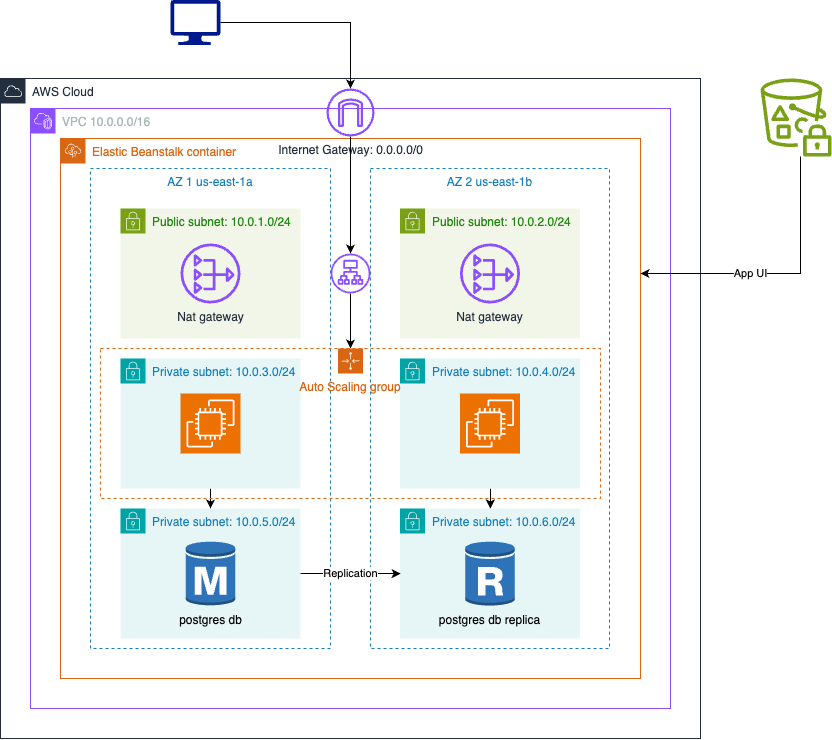

The diagram above was exported from draw.io. Its source (the exported page's mxGraphModel, read from the mxfile embedded in the PNG):
<mxGraphModel dx="1207" dy="805" grid="1" gridSize="10" guides="1" tooltips="1" connect="1" arrows="1" fold="1" page="1" pageScale="1" pageWidth="850" pageHeight="1100" math="0" shadow="0">
  <root>
    <mxCell id="0" />
    <mxCell id="1" parent="0" />
    <mxCell id="vHoMzClh3nNfFi5wtRrl-1" value="AWS Cloud" style="points=[[0,0],[0.25,0],[0.5,0],[0.75,0],[1,0],[1,0.25],[1,0.5],[1,0.75],[1,1],[0.75,1],[0.5,1],[0.25,1],[0,1],[0,0.75],[0,0.5],[0,0.25]];outlineConnect=0;gradientColor=none;html=1;whiteSpace=wrap;fontSize=12;fontStyle=0;container=1;pointerEvents=0;collapsible=0;recursiveResize=0;shape=mxgraph.aws4.group;grIcon=mxgraph.aws4.group_aws_cloud;strokeColor=#232F3E;fillColor=none;verticalAlign=top;align=left;spacingLeft=30;fontColor=#232F3E;dashed=0;" vertex="1" parent="1">
      <mxGeometry x="90" y="330" width="700" height="660" as="geometry" />
    </mxCell>
    <mxCell id="vHoMzClh3nNfFi5wtRrl-15" value="Internet Gateway: 0.0.0.0/0" style="sketch=0;outlineConnect=0;fontColor=#232F3E;gradientColor=none;fillColor=#8C4FFF;strokeColor=none;dashed=0;verticalLabelPosition=bottom;verticalAlign=top;align=center;html=1;fontSize=12;fontStyle=0;aspect=fixed;pointerEvents=1;shape=mxgraph.aws4.internet_gateway;" vertex="1" parent="vHoMzClh3nNfFi5wtRrl-1">
      <mxGeometry x="326" y="10" width="48" height="48" as="geometry" />
    </mxCell>
    <mxCell id="vHoMzClh3nNfFi5wtRrl-2" value="VPC 10.0.0.0/16" style="points=[[0,0],[0.25,0],[0.5,0],[0.75,0],[1,0],[1,0.25],[1,0.5],[1,0.75],[1,1],[0.75,1],[0.5,1],[0.25,1],[0,1],[0,0.75],[0,0.5],[0,0.25]];outlineConnect=0;gradientColor=none;html=1;whiteSpace=wrap;fontSize=12;fontStyle=0;container=1;pointerEvents=0;collapsible=0;recursiveResize=0;shape=mxgraph.aws4.group;grIcon=mxgraph.aws4.group_vpc2;strokeColor=#8C4FFF;fillColor=none;verticalAlign=top;align=left;spacingLeft=30;fontColor=#AAB7B8;dashed=0;" vertex="1" parent="1">
      <mxGeometry x="120" y="360" width="640" height="600" as="geometry" />
    </mxCell>
    <mxCell id="vHoMzClh3nNfFi5wtRrl-3" value="Elastic Beanstalk container" style="points=[[0,0],[0.25,0],[0.5,0],[0.75,0],[1,0],[1,0.25],[1,0.5],[1,0.75],[1,1],[0.75,1],[0.5,1],[0.25,1],[0,1],[0,0.75],[0,0.5],[0,0.25]];outlineConnect=0;gradientColor=none;html=1;whiteSpace=wrap;fontSize=12;fontStyle=0;container=1;pointerEvents=0;collapsible=0;recursiveResize=0;shape=mxgraph.aws4.group;grIcon=mxgraph.aws4.group_elastic_beanstalk;strokeColor=#D86613;fillColor=none;verticalAlign=top;align=left;spacingLeft=30;fontColor=#D86613;dashed=0;" vertex="1" parent="1">
      <mxGeometry x="150" y="390" width="580" height="540" as="geometry" />
    </mxCell>
    <mxCell id="vHoMzClh3nNfFi5wtRrl-4" value="AZ 1 us-east-1a" style="fillColor=none;strokeColor=#147EBA;dashed=1;verticalAlign=top;fontStyle=0;fontColor=#147EBA;whiteSpace=wrap;html=1;" vertex="1" parent="vHoMzClh3nNfFi5wtRrl-3">
      <mxGeometry x="30" y="30" width="240" height="480" as="geometry" />
    </mxCell>
    <mxCell id="vHoMzClh3nNfFi5wtRrl-5" value="AZ 2 us-east-1b" style="fillColor=none;strokeColor=#147EBA;dashed=1;verticalAlign=top;fontStyle=0;fontColor=#147EBA;whiteSpace=wrap;html=1;" vertex="1" parent="vHoMzClh3nNfFi5wtRrl-3">
      <mxGeometry x="310" y="30" width="239" height="480" as="geometry" />
    </mxCell>
    <mxCell id="vHoMzClh3nNfFi5wtRrl-6" value="Public subnet: 10.0.1.0/24" style="points=[[0,0],[0.25,0],[0.5,0],[0.75,0],[1,0],[1,0.25],[1,0.5],[1,0.75],[1,1],[0.75,1],[0.5,1],[0.25,1],[0,1],[0,0.75],[0,0.5],[0,0.25]];outlineConnect=0;gradientColor=none;html=1;whiteSpace=wrap;fontSize=12;fontStyle=0;container=1;pointerEvents=0;collapsible=0;recursiveResize=0;shape=mxgraph.aws4.group;grIcon=mxgraph.aws4.group_security_group;grStroke=0;strokeColor=#7AA116;fillColor=#F2F6E8;verticalAlign=top;align=left;spacingLeft=30;fontColor=#248814;dashed=0;" vertex="1" parent="vHoMzClh3nNfFi5wtRrl-3">
      <mxGeometry x="60" y="70" width="180" height="130" as="geometry" />
    </mxCell>
    <mxCell id="vHoMzClh3nNfFi5wtRrl-16" value="Nat gateway" style="sketch=0;outlineConnect=0;fontColor=#232F3E;gradientColor=none;fillColor=#8C4FFF;strokeColor=none;dashed=0;verticalLabelPosition=bottom;verticalAlign=top;align=center;html=1;fontSize=12;fontStyle=0;aspect=fixed;pointerEvents=1;shape=mxgraph.aws4.nat_gateway;" vertex="1" parent="vHoMzClh3nNfFi5wtRrl-6">
      <mxGeometry x="60" y="35" width="60" height="60" as="geometry" />
    </mxCell>
    <mxCell id="vHoMzClh3nNfFi5wtRrl-38" style="edgeStyle=orthogonalEdgeStyle;rounded=0;orthogonalLoop=1;jettySize=auto;html=1;" edge="1" parent="vHoMzClh3nNfFi5wtRrl-3" source="vHoMzClh3nNfFi5wtRrl-8" target="vHoMzClh3nNfFi5wtRrl-10">
      <mxGeometry relative="1" as="geometry" />
    </mxCell>
    <mxCell id="vHoMzClh3nNfFi5wtRrl-8" value="Private subnet: 10.0.3.0/24" style="points=[[0,0],[0.25,0],[0.5,0],[0.75,0],[1,0],[1,0.25],[1,0.5],[1,0.75],[1,1],[0.75,1],[0.5,1],[0.25,1],[0,1],[0,0.75],[0,0.5],[0,0.25]];outlineConnect=0;gradientColor=none;html=1;whiteSpace=wrap;fontSize=12;fontStyle=0;container=1;pointerEvents=0;collapsible=0;recursiveResize=0;shape=mxgraph.aws4.group;grIcon=mxgraph.aws4.group_security_group;grStroke=0;strokeColor=#00A4A6;fillColor=#E6F6F7;verticalAlign=top;align=left;spacingLeft=30;fontColor=#147EBA;dashed=0;" vertex="1" parent="vHoMzClh3nNfFi5wtRrl-3">
      <mxGeometry x="60" y="220" width="180" height="130" as="geometry" />
    </mxCell>
    <mxCell id="vHoMzClh3nNfFi5wtRrl-10" value="Private subnet: 10.0.5.0/24" style="points=[[0,0],[0.25,0],[0.5,0],[0.75,0],[1,0],[1,0.25],[1,0.5],[1,0.75],[1,1],[0.75,1],[0.5,1],[0.25,1],[0,1],[0,0.75],[0,0.5],[0,0.25]];outlineConnect=0;gradientColor=none;html=1;whiteSpace=wrap;fontSize=12;fontStyle=0;container=1;pointerEvents=0;collapsible=0;recursiveResize=0;shape=mxgraph.aws4.group;grIcon=mxgraph.aws4.group_security_group;grStroke=0;strokeColor=#00A4A6;fillColor=#E6F6F7;verticalAlign=top;align=left;spacingLeft=30;fontColor=#147EBA;dashed=0;" vertex="1" parent="vHoMzClh3nNfFi5wtRrl-3">
      <mxGeometry x="60" y="370" width="180" height="130" as="geometry" />
    </mxCell>
    <mxCell id="vHoMzClh3nNfFi5wtRrl-11" value="Public subnet: 10.0.2.0/24" style="points=[[0,0],[0.25,0],[0.5,0],[0.75,0],[1,0],[1,0.25],[1,0.5],[1,0.75],[1,1],[0.75,1],[0.5,1],[0.25,1],[0,1],[0,0.75],[0,0.5],[0,0.25]];outlineConnect=0;gradientColor=none;html=1;whiteSpace=wrap;fontSize=12;fontStyle=0;container=1;pointerEvents=0;collapsible=0;recursiveResize=0;shape=mxgraph.aws4.group;grIcon=mxgraph.aws4.group_security_group;grStroke=0;strokeColor=#7AA116;fillColor=#F2F6E8;verticalAlign=top;align=left;spacingLeft=30;fontColor=#248814;dashed=0;" vertex="1" parent="vHoMzClh3nNfFi5wtRrl-3">
      <mxGeometry x="339.5" y="70" width="180" height="130" as="geometry" />
    </mxCell>
    <mxCell id="vHoMzClh3nNfFi5wtRrl-17" value="Nat gateway" style="sketch=0;outlineConnect=0;fontColor=#232F3E;gradientColor=none;fillColor=#8C4FFF;strokeColor=none;dashed=0;verticalLabelPosition=bottom;verticalAlign=top;align=center;html=1;fontSize=12;fontStyle=0;aspect=fixed;pointerEvents=1;shape=mxgraph.aws4.nat_gateway;" vertex="1" parent="vHoMzClh3nNfFi5wtRrl-11">
      <mxGeometry x="60" y="35" width="60" height="60" as="geometry" />
    </mxCell>
    <mxCell id="vHoMzClh3nNfFi5wtRrl-12" value="Private subnet: 10.0.4.0/24" style="points=[[0,0],[0.25,0],[0.5,0],[0.75,0],[1,0],[1,0.25],[1,0.5],[1,0.75],[1,1],[0.75,1],[0.5,1],[0.25,1],[0,1],[0,0.75],[0,0.5],[0,0.25]];outlineConnect=0;gradientColor=none;html=1;whiteSpace=wrap;fontSize=12;fontStyle=0;container=1;pointerEvents=0;collapsible=0;recursiveResize=0;shape=mxgraph.aws4.group;grIcon=mxgraph.aws4.group_security_group;grStroke=0;strokeColor=#00A4A6;fillColor=#E6F6F7;verticalAlign=top;align=left;spacingLeft=30;fontColor=#147EBA;dashed=0;" vertex="1" parent="vHoMzClh3nNfFi5wtRrl-3">
      <mxGeometry x="339.5" y="220" width="180" height="130" as="geometry" />
    </mxCell>
    <mxCell id="vHoMzClh3nNfFi5wtRrl-13" value="Private subnet: 10.0.6.0/24" style="points=[[0,0],[0.25,0],[0.5,0],[0.75,0],[1,0],[1,0.25],[1,0.5],[1,0.75],[1,1],[0.75,1],[0.5,1],[0.25,1],[0,1],[0,0.75],[0,0.5],[0,0.25]];outlineConnect=0;gradientColor=none;html=1;whiteSpace=wrap;fontSize=12;fontStyle=0;container=1;pointerEvents=0;collapsible=0;recursiveResize=0;shape=mxgraph.aws4.group;grIcon=mxgraph.aws4.group_security_group;grStroke=0;strokeColor=#00A4A6;fillColor=#E6F6F7;verticalAlign=top;align=left;spacingLeft=30;fontColor=#147EBA;dashed=0;" vertex="1" parent="vHoMzClh3nNfFi5wtRrl-3">
      <mxGeometry x="339.5" y="370" width="180" height="130" as="geometry" />
    </mxCell>
    <mxCell id="vHoMzClh3nNfFi5wtRrl-35" value="postgres db replica" style="outlineConnect=0;dashed=0;verticalLabelPosition=bottom;verticalAlign=top;align=center;html=1;shape=mxgraph.aws3.rds_db_instance_read_replica;fillColor=#2E73B8;gradientColor=none;" vertex="1" parent="vHoMzClh3nNfFi5wtRrl-13">
      <mxGeometry x="65.25" y="32" width="49.5" height="66" as="geometry" />
    </mxCell>
    <mxCell id="vHoMzClh3nNfFi5wtRrl-23" style="edgeStyle=orthogonalEdgeStyle;rounded=0;orthogonalLoop=1;jettySize=auto;html=1;" edge="1" parent="vHoMzClh3nNfFi5wtRrl-3" source="vHoMzClh3nNfFi5wtRrl-18" target="vHoMzClh3nNfFi5wtRrl-22">
      <mxGeometry relative="1" as="geometry" />
    </mxCell>
    <mxCell id="vHoMzClh3nNfFi5wtRrl-18" value="" style="sketch=0;outlineConnect=0;fontColor=#232F3E;gradientColor=none;fillColor=#8C4FFF;strokeColor=none;dashed=0;verticalLabelPosition=bottom;verticalAlign=top;align=center;html=1;fontSize=12;fontStyle=0;aspect=fixed;pointerEvents=1;shape=mxgraph.aws4.application_load_balancer;" vertex="1" parent="vHoMzClh3nNfFi5wtRrl-3">
      <mxGeometry x="270" y="115" width="40" height="40" as="geometry" />
    </mxCell>
    <mxCell id="vHoMzClh3nNfFi5wtRrl-22" value="Auto Scaling group" style="points=[[0,0],[0.25,0],[0.5,0],[0.75,0],[1,0],[1,0.25],[1,0.5],[1,0.75],[1,1],[0.75,1],[0.5,1],[0.25,1],[0,1],[0,0.75],[0,0.5],[0,0.25]];outlineConnect=0;gradientColor=none;html=1;whiteSpace=wrap;fontSize=12;fontStyle=0;container=1;pointerEvents=0;collapsible=0;recursiveResize=0;shape=mxgraph.aws4.groupCenter;grIcon=mxgraph.aws4.group_auto_scaling_group;grStroke=1;strokeColor=#D86613;fillColor=none;verticalAlign=top;align=center;fontColor=#D86613;dashed=1;spacingTop=25;" vertex="1" parent="vHoMzClh3nNfFi5wtRrl-3">
      <mxGeometry x="40" y="210" width="500" height="150" as="geometry" />
    </mxCell>
    <mxCell id="vHoMzClh3nNfFi5wtRrl-32" value="" style="sketch=0;points=[[0,0,0],[0.25,0,0],[0.5,0,0],[0.75,0,0],[1,0,0],[0,1,0],[0.25,1,0],[0.5,1,0],[0.75,1,0],[1,1,0],[0,0.25,0],[0,0.5,0],[0,0.75,0],[1,0.25,0],[1,0.5,0],[1,0.75,0]];outlineConnect=0;fontColor=#232F3E;fillColor=#ED7100;strokeColor=#ffffff;dashed=0;verticalLabelPosition=bottom;verticalAlign=top;align=center;html=1;fontSize=12;fontStyle=0;aspect=fixed;shape=mxgraph.aws4.resourceIcon;resIcon=mxgraph.aws4.ec2;" vertex="1" parent="vHoMzClh3nNfFi5wtRrl-22">
      <mxGeometry x="80" y="45" width="60" height="60" as="geometry" />
    </mxCell>
    <mxCell id="vHoMzClh3nNfFi5wtRrl-33" value="" style="sketch=0;points=[[0,0,0],[0.25,0,0],[0.5,0,0],[0.75,0,0],[1,0,0],[0,1,0],[0.25,1,0],[0.5,1,0],[0.75,1,0],[1,1,0],[0,0.25,0],[0,0.5,0],[0,0.75,0],[1,0.25,0],[1,0.5,0],[1,0.75,0]];outlineConnect=0;fontColor=#232F3E;fillColor=#ED7100;strokeColor=#ffffff;dashed=0;verticalLabelPosition=bottom;verticalAlign=top;align=center;html=1;fontSize=12;fontStyle=0;aspect=fixed;shape=mxgraph.aws4.resourceIcon;resIcon=mxgraph.aws4.ec2;" vertex="1" parent="vHoMzClh3nNfFi5wtRrl-22">
      <mxGeometry x="359.5" y="45" width="60" height="60" as="geometry" />
    </mxCell>
    <mxCell id="vHoMzClh3nNfFi5wtRrl-24" value="Replication" style="edgeStyle=orthogonalEdgeStyle;rounded=0;orthogonalLoop=1;jettySize=auto;html=1;entryX=0.126;entryY=0.844;entryDx=0;entryDy=0;entryPerimeter=0;" edge="1" parent="vHoMzClh3nNfFi5wtRrl-3" source="vHoMzClh3nNfFi5wtRrl-10" target="vHoMzClh3nNfFi5wtRrl-5">
      <mxGeometry relative="1" as="geometry" />
    </mxCell>
    <mxCell id="vHoMzClh3nNfFi5wtRrl-34" value="postgres db" style="outlineConnect=0;dashed=0;verticalLabelPosition=bottom;verticalAlign=top;align=center;html=1;shape=mxgraph.aws3.rds_db_instance;fillColor=#2E73B8;gradientColor=none;" vertex="1" parent="vHoMzClh3nNfFi5wtRrl-3">
      <mxGeometry x="125.25" y="402" width="49.5" height="66" as="geometry" />
    </mxCell>
    <mxCell id="vHoMzClh3nNfFi5wtRrl-43" value="" style="endArrow=classic;html=1;rounded=0;exitX=0.502;exitY=0.667;exitDx=0;exitDy=0;exitPerimeter=0;" edge="1" parent="vHoMzClh3nNfFi5wtRrl-3" source="vHoMzClh3nNfFi5wtRrl-5" target="vHoMzClh3nNfFi5wtRrl-13">
      <mxGeometry width="50" height="50" relative="1" as="geometry">
        <mxPoint x="370" y="330" as="sourcePoint" />
        <mxPoint x="420" y="280" as="targetPoint" />
      </mxGeometry>
    </mxCell>
    <mxCell id="vHoMzClh3nNfFi5wtRrl-28" style="edgeStyle=orthogonalEdgeStyle;rounded=0;orthogonalLoop=1;jettySize=auto;html=1;" edge="1" parent="1" source="vHoMzClh3nNfFi5wtRrl-14" target="vHoMzClh3nNfFi5wtRrl-15">
      <mxGeometry relative="1" as="geometry">
        <mxPoint x="416" y="274" as="targetPoint" />
      </mxGeometry>
    </mxCell>
    <mxCell id="vHoMzClh3nNfFi5wtRrl-14" value="" style="sketch=0;aspect=fixed;pointerEvents=1;shadow=0;dashed=0;html=1;strokeColor=none;labelPosition=center;verticalLabelPosition=bottom;verticalAlign=top;align=center;fillColor=#00188D;shape=mxgraph.azure.computer" vertex="1" parent="1">
      <mxGeometry x="260" y="251.5" width="50" height="45" as="geometry" />
    </mxCell>
    <mxCell id="vHoMzClh3nNfFi5wtRrl-21" style="edgeStyle=orthogonalEdgeStyle;rounded=0;orthogonalLoop=1;jettySize=auto;html=1;" edge="1" parent="1" source="vHoMzClh3nNfFi5wtRrl-15" target="vHoMzClh3nNfFi5wtRrl-18">
      <mxGeometry relative="1" as="geometry" />
    </mxCell>
    <mxCell id="vHoMzClh3nNfFi5wtRrl-31" value="App UI" style="edgeStyle=orthogonalEdgeStyle;rounded=0;orthogonalLoop=1;jettySize=auto;html=1;entryX=1;entryY=0.25;entryDx=0;entryDy=0;" edge="1" parent="1" source="vHoMzClh3nNfFi5wtRrl-30" target="vHoMzClh3nNfFi5wtRrl-3">
      <mxGeometry x="0.2059" relative="1" as="geometry">
        <Array as="points">
          <mxPoint x="890" y="525" />
        </Array>
        <mxPoint as="offset" />
      </mxGeometry>
    </mxCell>
    <mxCell id="vHoMzClh3nNfFi5wtRrl-30" value="" style="sketch=0;outlineConnect=0;fontColor=#232F3E;gradientColor=none;fillColor=#7AA116;strokeColor=none;dashed=0;verticalLabelPosition=bottom;verticalAlign=top;align=center;html=1;fontSize=12;fontStyle=0;aspect=fixed;pointerEvents=1;shape=mxgraph.aws4.s3_object_lock;" vertex="1" parent="1">
      <mxGeometry x="850" y="330" width="71" height="78" as="geometry" />
    </mxCell>
  </root>
</mxGraphModel>